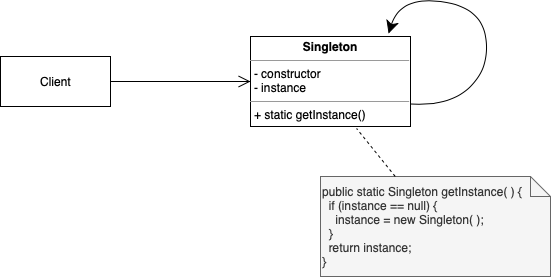

The diagram above was exported from draw.io. Its source (the exported page's mxGraphModel, read from the mxfile embedded in the PNG):
<mxGraphModel dx="830" dy="607" grid="1" gridSize="10" guides="1" tooltips="1" connect="1" arrows="1" fold="1" page="1" pageScale="1" pageWidth="850" pageHeight="1100" math="0" shadow="0">
  <root>
    <mxCell id="0" />
    <mxCell id="1" parent="0" />
    <mxCell id="2" style="edgeStyle=orthogonalEdgeStyle;rounded=0;orthogonalLoop=1;jettySize=auto;html=1;entryX=0;entryY=0.5;entryDx=0;entryDy=0;startArrow=none;startFill=0;endArrow=open;endFill=0;startSize=10;endSize=10;" edge="1" source="3" target="4" parent="1">
      <mxGeometry relative="1" as="geometry" />
    </mxCell>
    <mxCell id="3" value="Client" style="html=1;align=center;" vertex="1" parent="1">
      <mxGeometry x="90" y="260" width="110" height="50" as="geometry" />
    </mxCell>
    <mxCell id="4" value="&lt;p style=&quot;margin: 0px ; margin-top: 4px ; text-align: center&quot;&gt;&lt;b&gt;Singleton&lt;/b&gt;&lt;/p&gt;&lt;hr size=&quot;1&quot;&gt;&lt;p style=&quot;margin: 0px ; margin-left: 4px&quot;&gt;- constructor&lt;/p&gt;&lt;p style=&quot;margin: 0px ; margin-left: 4px&quot;&gt;- instance&lt;/p&gt;&lt;hr size=&quot;1&quot;&gt;&lt;p style=&quot;margin: 0px ; margin-left: 4px&quot;&gt;+ static getInstance()&lt;/p&gt;" style="verticalAlign=top;align=left;overflow=fill;fontSize=12;fontFamily=Helvetica;html=1;" vertex="1" parent="1">
      <mxGeometry x="340" y="240" width="160" height="90" as="geometry" />
    </mxCell>
    <mxCell id="5" value="" style="curved=1;endArrow=classic;html=1;rounded=0;startSize=10;endSize=10;entryX=0.863;entryY=-0.033;entryDx=0;entryDy=0;entryPerimeter=0;exitX=1;exitY=0.75;exitDx=0;exitDy=0;" edge="1" source="4" target="4" parent="1">
      <mxGeometry width="50" height="50" relative="1" as="geometry">
        <mxPoint x="270" y="390" as="sourcePoint" />
        <mxPoint x="320" y="340" as="targetPoint" />
        <Array as="points">
          <mxPoint x="540" y="310" />
          <mxPoint x="580" y="270" />
          <mxPoint x="570" y="210" />
          <mxPoint x="490" y="200" />
        </Array>
      </mxGeometry>
    </mxCell>
    <mxCell id="6" value="public static Singleton getInstance( ) {&lt;br&gt;&amp;nbsp; if (instance == null) {&lt;br&gt;&amp;nbsp; &amp;nbsp; instance = new Singleton( );&lt;br&gt;&amp;nbsp; }&amp;nbsp;&lt;br&gt;&amp;nbsp; return instance;&lt;br&gt;}" style="shape=note;size=20;whiteSpace=wrap;html=1;align=left;fillColor=#f5f5f5;fontColor=#333333;strokeColor=#666666;" vertex="1" parent="1">
      <mxGeometry x="410" y="380" width="230" height="100" as="geometry" />
    </mxCell>
    <mxCell id="7" value="" style="endArrow=none;dashed=1;html=1;rounded=0;startSize=10;endSize=10;entryX=0.663;entryY=1.022;entryDx=0;entryDy=0;entryPerimeter=0;" edge="1" source="6" target="4" parent="1">
      <mxGeometry width="50" height="50" relative="1" as="geometry">
        <mxPoint x="270" y="420" as="sourcePoint" />
        <mxPoint x="320" y="370" as="targetPoint" />
      </mxGeometry>
    </mxCell>
  </root>
</mxGraphModel>